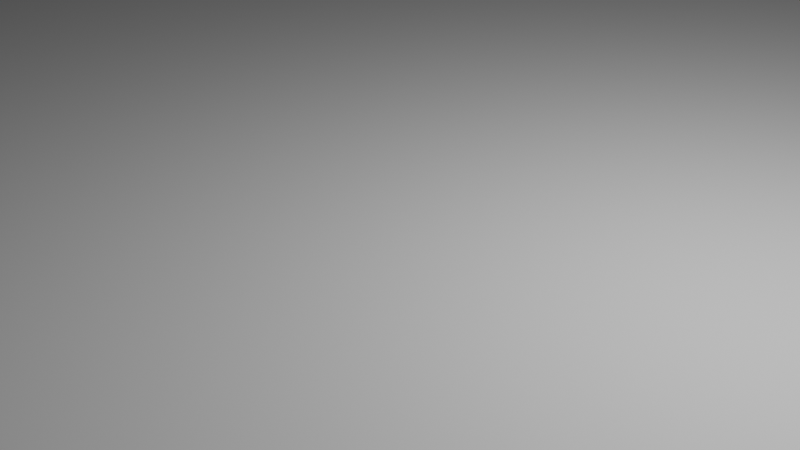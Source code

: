 # Source: box.blend  (saved by Blender 2.82.7; exported with 4.5.12 LTS)
import bpy
from mathutils import Matrix  # noqa: F401  (used for matrix-valued properties, if any)

bpy.ops.wm.read_factory_settings(use_empty=True)
scene = bpy.context.scene
scene.name = 'Scene'

# ---- collections
col_collection = bpy.data.collections.new('Collection'); scene.collection.children.link(col_collection)

# ---- world
world_world = bpy.data.worlds.new('World'); scene.world = world_world
world_world.use_nodes = True; world_world.node_tree.nodes.clear()
_N = world_world.node_tree.nodes; _L = world_world.node_tree.links
n0 = _N.new('ShaderNodeOutputWorld'); n0.name = 'World Output'; n0.location = (300, 300)
n1 = _N.new('ShaderNodeBackground'); n1.name = 'Background'; n1.location = (10, 300)
n1.inputs[0].default_value = (0.05088, 0.05088, 0.05088, 1.0)
_L.new(n1.outputs[0], n0.inputs[0])
n0.is_active_output = True
world_world.color = (0.05088, 0.05088, 0.05088)
world_world.use_sun_shadow = False
world_world.sun_shadow_jitter_overblur = 0.0

# ---- cameras
cam_camera = bpy.data.cameras.new('Camera')
cam_camera.clip_end = 100.0
cam_camera.ortho_scale = 7.314

# ---- lights
light_light = bpy.data.lights.new('Light', 'POINT')
light_light.transmission_factor = 0.0
light_light.energy = 1000.0
light_light.shadow_soft_size = 0.1
light_light.shadow_maximum_resolution = 0.006
light_light.use_absolute_resolution = True

# ---- meshes
me_plane = bpy.data.meshes.new('Plane')
me_plane.from_pydata([(-1.0, -1.0, 0.0), (1.0, -1.0, 0.0), (-1.0, 1.0, 0.0), (1.0, 1.0, 0.0)], [], [(0, 1, 3, 2)])
_uv = me_plane.uv_layers.new(name='UVMap')
_uv.uv.foreach_set('vector', [0.0, 0.0, 1.0, 0.0, 1.0, 1.0, 0.0, 1.0])
me_plane.use_remesh_fix_poles = True
me_plane.use_remesh_preserve_attributes = False
me_plane.use_mirror_vertex_groups = False
me_plane.update()
me_plane_001 = bpy.data.meshes.new('Plane.001')
me_plane_001.from_pydata([(-1.0, -1.0, 0.0), (1.0, -1.0, 0.0), (-1.0, 1.0, 0.0), (1.0, 1.0, 0.0)], [], [(0, 1, 3, 2)])
_uv = me_plane_001.uv_layers.new(name='UVMap')
_uv.uv.foreach_set('vector', [0.0, 0.0, 1.0, 0.0, 1.0, 1.0, 0.0, 1.0])
me_plane_001.use_remesh_fix_poles = True
me_plane_001.use_remesh_preserve_attributes = False
me_plane_001.use_mirror_vertex_groups = False
me_plane_001.update()

# ---- objects
ob_light = bpy.data.objects.new('Light', light_light)
ob_camera = bpy.data.objects.new('Camera', cam_camera)
ob_box = bpy.data.objects.new('box', me_plane)
ob_inlet = bpy.data.objects.new('inlet', me_plane_001)

# ---- transforms, parenting, visibility, modifiers, constraints
ob_light.location = (4.076, 1.005, 5.904)
ob_light.rotation_euler = (0.6503, 0.05522, 1.866)
ob_light.lock_rotations_4d = False
ob_light.empty_display_type = 'ARROWS'
ob_light.color = (0.0, 0.0, 0.0, 0.0)
ob_light.lineart.crease_threshold = 0.0
ob_camera.location = (7.359, -6.926, 4.958)
ob_camera.rotation_euler = (1.109, 0.0, 0.8149)
ob_camera.lock_rotations_4d = False
ob_camera.empty_display_type = 'ARROWS'
ob_camera.color = (0.0, 0.0, 0.0, 0.0)
ob_camera.display_type = 'WIRE'
ob_camera.lineart.crease_threshold = 0.0
ob_box.location = (0.0, 0.0, 0.0)
ob_box.scale = (115.0, 115.0, 1.0)
ob_box.lineart.crease_threshold = 0.0
ob_inlet.location = (0.0, 0.0, 460.0)
ob_inlet.scale = (115.0, 115.0, 1.0)
ob_inlet.lineart.crease_threshold = 0.0

# ---- collection membership
col_collection.objects.link(ob_light)
col_collection.objects.link(ob_camera)
col_collection.objects.link(ob_box)
col_collection.objects.link(ob_inlet)

# ---- scene / render settings (as saved in the file)
scene.camera = ob_camera
scene.frame_start = 1; scene.frame_end = 250; scene.frame_set(1)
scene.render.engine = 'BLENDER_EEVEE_NEXT'
scene.cycles.samples = 128
scene.cycles.sampling_pattern = 'TABULATED_SOBOL'
scene.cycles.use_adaptive_sampling = False
scene.cycles.use_light_tree = False
scene.view_settings.view_transform = 'Filmic'
bpy.context.view_layer.update()

